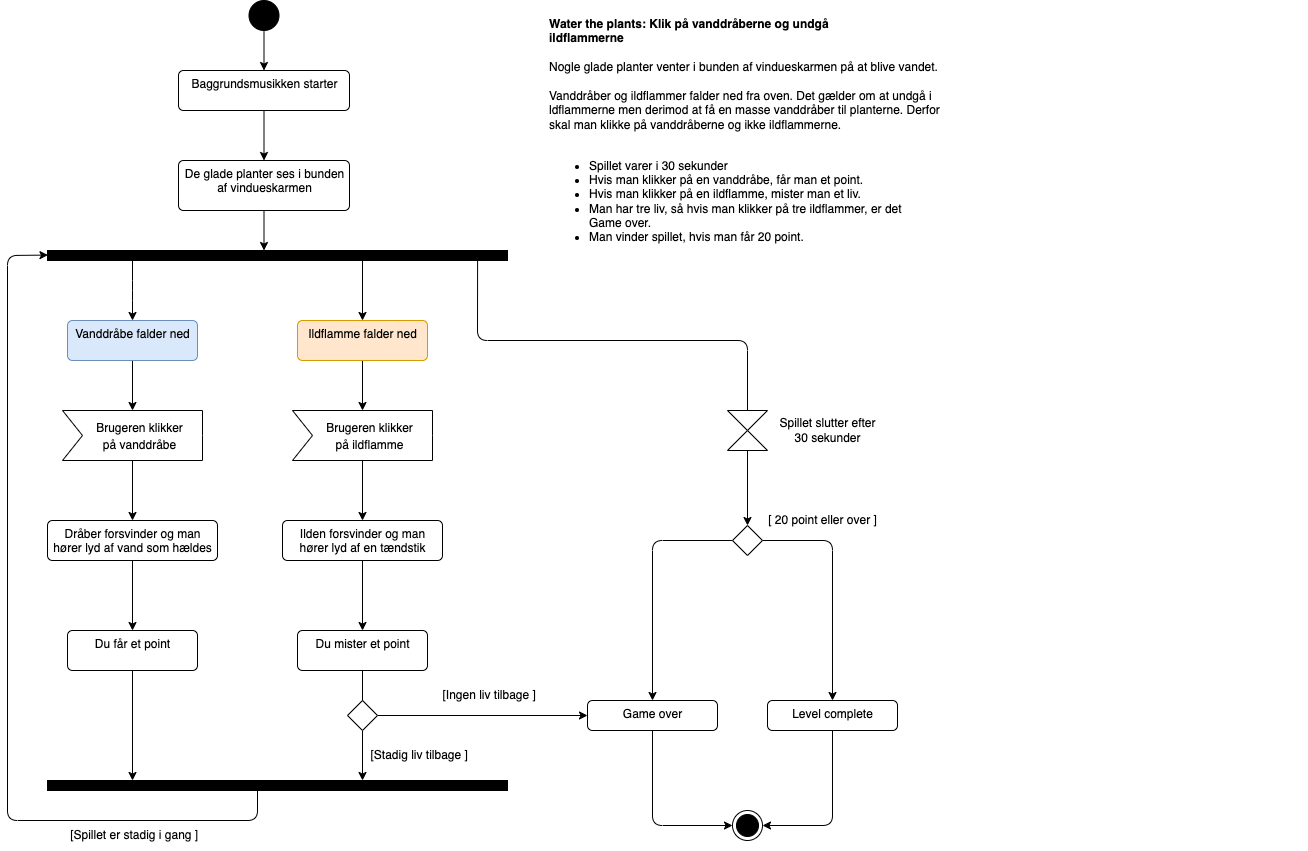

The diagram above was exported from draw.io. Its source (the exported page's mxGraphModel, read from the mxfile embedded in the PNG):
<mxGraphModel dx="890" dy="647" grid="1" gridSize="10" guides="1" tooltips="1" connect="1" arrows="1" fold="1" page="1" pageScale="1" pageWidth="827" pageHeight="1169" math="0" shadow="0">
  <root>
    <mxCell id="0" />
    <mxCell id="1" parent="0" />
    <mxCell id="2" value="" style="edgeStyle=none;html=1;" parent="1" source="3" target="6" edge="1">
      <mxGeometry relative="1" as="geometry" />
    </mxCell>
    <mxCell id="3" value="" style="ellipse;fillColor=strokeColor;" parent="1" vertex="1">
      <mxGeometry x="391.5" y="80" width="30" height="30" as="geometry" />
    </mxCell>
    <mxCell id="4" value="" style="ellipse;html=1;shape=endState;fillColor=strokeColor;" parent="1" vertex="1">
      <mxGeometry x="875" y="890" width="30" height="30" as="geometry" />
    </mxCell>
    <mxCell id="5" value="" style="edgeStyle=none;html=1;" parent="1" source="6" target="8" edge="1">
      <mxGeometry relative="1" as="geometry" />
    </mxCell>
    <mxCell id="6" value="Baggrundsmusikken starter" style="html=1;align=center;verticalAlign=top;rounded=1;absoluteArcSize=1;arcSize=10;dashed=0;" parent="1" vertex="1">
      <mxGeometry x="321" y="150" width="171" height="40" as="geometry" />
    </mxCell>
    <mxCell id="7" value="" style="edgeStyle=none;html=1;" parent="1" source="8" edge="1">
      <mxGeometry relative="1" as="geometry">
        <mxPoint x="406.5" y="330" as="targetPoint" />
      </mxGeometry>
    </mxCell>
    <mxCell id="8" value="De glade planter ses i bunden &lt;br&gt;af vindueskarmen" style="html=1;align=center;verticalAlign=top;rounded=1;absoluteArcSize=1;arcSize=10;dashed=0;" parent="1" vertex="1">
      <mxGeometry x="321" y="240" width="171" height="50" as="geometry" />
    </mxCell>
    <mxCell id="9" value="" style="edgeStyle=none;html=1;fontSize=12;" parent="1" source="10" target="13" edge="1">
      <mxGeometry relative="1" as="geometry" />
    </mxCell>
    <mxCell id="10" value="" style="shape=collate;whiteSpace=wrap;html=1;" parent="1" vertex="1">
      <mxGeometry x="870" y="490" width="40" height="40" as="geometry" />
    </mxCell>
    <mxCell id="11" style="edgeStyle=none;html=1;entryX=0.5;entryY=0;entryDx=0;entryDy=0;" parent="1" source="13" target="31" edge="1">
      <mxGeometry relative="1" as="geometry">
        <Array as="points">
          <mxPoint x="795" y="620" />
        </Array>
      </mxGeometry>
    </mxCell>
    <mxCell id="12" style="edgeStyle=none;html=1;entryX=0.5;entryY=0;entryDx=0;entryDy=0;" parent="1" source="13" target="34" edge="1">
      <mxGeometry relative="1" as="geometry">
        <Array as="points">
          <mxPoint x="975" y="620" />
        </Array>
      </mxGeometry>
    </mxCell>
    <mxCell id="13" value="" style="rhombus;" parent="1" vertex="1">
      <mxGeometry x="875" y="605" width="30" height="30" as="geometry" />
    </mxCell>
    <mxCell id="14" style="edgeStyle=none;html=1;entryX=0.5;entryY=0;entryDx=0;entryDy=0;fontSize=12;" parent="1" source="15" target="20" edge="1">
      <mxGeometry relative="1" as="geometry" />
    </mxCell>
    <mxCell id="15" value="" style="html=1;points=[];perimeter=orthogonalPerimeter;fillColor=strokeColor;direction=south;" parent="1" vertex="1">
      <mxGeometry x="190" y="330" width="460" height="10" as="geometry" />
    </mxCell>
    <mxCell id="16" value="" style="edgeStyle=none;html=1;fontSize=12;" parent="1" source="15" target="18" edge="1">
      <mxGeometry relative="1" as="geometry">
        <mxPoint x="260" y="380" as="sourcePoint" />
        <mxPoint x="240" y="380" as="targetPoint" />
        <Array as="points">
          <mxPoint x="275" y="370" />
        </Array>
      </mxGeometry>
    </mxCell>
    <mxCell id="17" value="" style="edgeStyle=none;html=1;fontSize=12;" parent="1" source="18" target="22" edge="1">
      <mxGeometry relative="1" as="geometry" />
    </mxCell>
    <mxCell id="18" value="Vanddråbe falder ned" style="html=1;align=center;verticalAlign=top;rounded=1;absoluteArcSize=1;arcSize=10;dashed=0;fillColor=#dae8fc;strokeColor=#6c8ebf;" parent="1" vertex="1">
      <mxGeometry x="210" y="400" width="130" height="40" as="geometry" />
    </mxCell>
    <mxCell id="19" value="" style="edgeStyle=none;html=1;fontSize=12;" parent="1" source="20" target="24" edge="1">
      <mxGeometry relative="1" as="geometry" />
    </mxCell>
    <mxCell id="20" value="Ildflamme falder ned" style="html=1;align=center;verticalAlign=top;rounded=1;absoluteArcSize=1;arcSize=10;dashed=0;fillColor=#ffe6cc;strokeColor=#d79b00;" parent="1" vertex="1">
      <mxGeometry x="440" y="400" width="130" height="40" as="geometry" />
    </mxCell>
    <mxCell id="21" value="" style="edgeStyle=none;html=1;fontSize=12;" parent="1" source="22" target="26" edge="1">
      <mxGeometry relative="1" as="geometry" />
    </mxCell>
    <mxCell id="22" value="&lt;font style=&quot;font-size: 12px;&quot;&gt;Brugeren klikker&lt;br&gt;på vanddråbe&lt;/font&gt;" style="html=1;shape=mxgraph.infographic.ribbonSimple;notch1=20;notch2=0;align=center;verticalAlign=middle;fontSize=14;fontStyle=0;fillColor=#FFFFFF;flipH=0;spacingRight=0;spacingLeft=14;" parent="1" vertex="1">
      <mxGeometry x="205" y="490" width="140" height="50" as="geometry" />
    </mxCell>
    <mxCell id="23" value="" style="edgeStyle=none;html=1;fontSize=12;" parent="1" source="24" target="28" edge="1">
      <mxGeometry relative="1" as="geometry" />
    </mxCell>
    <mxCell id="24" value="&lt;font style=&quot;font-size: 12px;&quot;&gt;Brugeren klikker&lt;br&gt;på ildflamme&lt;/font&gt;" style="html=1;shape=mxgraph.infographic.ribbonSimple;notch1=20;notch2=0;align=center;verticalAlign=middle;fontSize=14;fontStyle=0;fillColor=#FFFFFF;flipH=0;spacingRight=0;spacingLeft=14;" parent="1" vertex="1">
      <mxGeometry x="435" y="490" width="140" height="50" as="geometry" />
    </mxCell>
    <mxCell id="25" style="edgeStyle=none;html=1;entryX=0.5;entryY=0;entryDx=0;entryDy=0;strokeWidth=1;fontSize=12;" parent="1" source="26" target="38" edge="1">
      <mxGeometry relative="1" as="geometry" />
    </mxCell>
    <mxCell id="26" value="Dråber forsvinder og man&lt;br&gt;hører lyd af vand som hældes&lt;br&gt;" style="html=1;align=center;verticalAlign=top;rounded=1;absoluteArcSize=1;arcSize=10;dashed=0;" parent="1" vertex="1">
      <mxGeometry x="190" y="600" width="170" height="40" as="geometry" />
    </mxCell>
    <mxCell id="27" style="edgeStyle=none;html=1;strokeWidth=1;fontSize=12;" parent="1" source="28" target="39" edge="1">
      <mxGeometry relative="1" as="geometry" />
    </mxCell>
    <mxCell id="28" value="Ilden forsvinder og man&lt;br&gt;hører lyd af en tændstik" style="html=1;align=center;verticalAlign=top;rounded=1;absoluteArcSize=1;arcSize=10;dashed=0;" parent="1" vertex="1">
      <mxGeometry x="425" y="600" width="160" height="40" as="geometry" />
    </mxCell>
    <mxCell id="29" value="Spillet slutter efter&lt;br&gt;30 sekunder" style="text;html=1;align=center;verticalAlign=middle;resizable=0;points=[];autosize=1;strokeColor=none;fillColor=none;fontSize=12;" parent="1" vertex="1">
      <mxGeometry x="910" y="490" width="120" height="40" as="geometry" />
    </mxCell>
    <mxCell id="30" style="edgeStyle=none;html=1;entryX=0;entryY=0.5;entryDx=0;entryDy=0;" parent="1" source="31" target="4" edge="1">
      <mxGeometry relative="1" as="geometry">
        <Array as="points">
          <mxPoint x="795" y="905" />
        </Array>
      </mxGeometry>
    </mxCell>
    <mxCell id="31" value="Game over" style="html=1;align=center;verticalAlign=top;rounded=1;absoluteArcSize=1;arcSize=10;dashed=0;" parent="1" vertex="1">
      <mxGeometry x="730" y="780" width="130" height="30" as="geometry" />
    </mxCell>
    <mxCell id="32" value="" style="endArrow=none;startArrow=none;endFill=0;startFill=0;endSize=8;html=1;verticalAlign=bottom;labelBackgroundColor=none;strokeWidth=1;fontSize=12;exitX=1.044;exitY=0.065;exitDx=0;exitDy=0;exitPerimeter=0;entryX=0.5;entryY=0;entryDx=0;entryDy=0;" parent="1" source="15" target="10" edge="1">
      <mxGeometry width="160" relative="1" as="geometry">
        <mxPoint x="650" y="419.44" as="sourcePoint" />
        <mxPoint x="800" y="419" as="targetPoint" />
        <Array as="points">
          <mxPoint x="620" y="420" />
          <mxPoint x="890" y="420" />
        </Array>
      </mxGeometry>
    </mxCell>
    <mxCell id="33" style="edgeStyle=none;html=1;entryX=1;entryY=0.5;entryDx=0;entryDy=0;strokeWidth=1;fontFamily=Helvetica;fontSize=12;" parent="1" source="34" target="4" edge="1">
      <mxGeometry relative="1" as="geometry">
        <Array as="points">
          <mxPoint x="975" y="905" />
        </Array>
      </mxGeometry>
    </mxCell>
    <mxCell id="34" value="Level complete" style="html=1;align=center;verticalAlign=top;rounded=1;absoluteArcSize=1;arcSize=10;dashed=0;" parent="1" vertex="1">
      <mxGeometry x="910" y="780" width="130" height="30" as="geometry" />
    </mxCell>
    <mxCell id="35" value="&lt;br&gt;&lt;br&gt;" style="text;html=1;align=left;verticalAlign=middle;resizable=0;points=[];autosize=1;strokeColor=none;fillColor=none;fontSize=12;" parent="1" vertex="1">
      <mxGeometry x="1430" y="390" width="20" height="40" as="geometry" />
    </mxCell>
    <mxCell id="36" value="[ 20 point eller over ]" style="text;html=1;align=center;verticalAlign=middle;resizable=0;points=[];autosize=1;strokeColor=none;fillColor=none;fontSize=12;" parent="1" vertex="1">
      <mxGeometry x="900" y="585" width="130" height="30" as="geometry" />
    </mxCell>
    <mxCell id="37" value="" style="edgeStyle=none;html=1;" parent="1" source="38" target="41" edge="1">
      <mxGeometry relative="1" as="geometry" />
    </mxCell>
    <mxCell id="38" value="Du får et point" style="html=1;align=center;verticalAlign=top;rounded=1;absoluteArcSize=1;arcSize=10;dashed=0;" parent="1" vertex="1">
      <mxGeometry x="210" y="710" width="130" height="40" as="geometry" />
    </mxCell>
    <mxCell id="39" value="Du mister et point" style="html=1;align=center;verticalAlign=top;rounded=1;absoluteArcSize=1;arcSize=10;dashed=0;" parent="1" vertex="1">
      <mxGeometry x="440" y="710" width="130" height="40" as="geometry" />
    </mxCell>
    <mxCell id="40" style="edgeStyle=none;html=1;entryX=0.457;entryY=0.999;entryDx=0;entryDy=0;entryPerimeter=0;strokeWidth=1;fontFamily=Helvetica;fontSize=12;" parent="1" source="41" target="15" edge="1">
      <mxGeometry relative="1" as="geometry">
        <Array as="points">
          <mxPoint x="400" y="900" />
          <mxPoint x="150" y="900" />
          <mxPoint x="150" y="335" />
        </Array>
      </mxGeometry>
    </mxCell>
    <mxCell id="41" value="" style="html=1;points=[];perimeter=orthogonalPerimeter;fillColor=strokeColor;direction=south;" parent="1" vertex="1">
      <mxGeometry x="190" y="860" width="460" height="10" as="geometry" />
    </mxCell>
    <mxCell id="42" value="&lt;p style=&quot;margin: 0in;&quot;&gt;&lt;/p&gt;&lt;div style=&quot;text-align: justify;&quot;&gt;&lt;span style=&quot;font-weight: bold; background-color: initial;&quot;&gt;Water the plants: Klik på vanddråberne og undgå&lt;/span&gt;&lt;/div&gt;&lt;span style=&quot;font-weight: bold;&quot;&gt;&lt;div style=&quot;text-align: justify;&quot;&gt;&lt;span style=&quot;background-color: initial;&quot;&gt;ildflammerne&lt;/span&gt;&lt;/div&gt;&lt;div style=&quot;text-align: justify;&quot;&gt;&lt;span style=&quot;background-color: initial;&quot;&gt;&lt;br&gt;&lt;/span&gt;&lt;/div&gt;&lt;/span&gt;&lt;p style=&quot;text-align: justify; margin: 0in;&quot;&gt;&lt;font style=&quot;font-size: 12px;&quot;&gt;Nogle glade planter venter i bunden af vindueskarmen på at blive vandet.&lt;/font&gt;&lt;/p&gt;&lt;font style=&quot;&quot;&gt;&lt;div style=&quot;text-align: justify;&quot;&gt;&lt;br&gt;&lt;/div&gt;&lt;/font&gt;&lt;p style=&quot;text-align: justify; margin: 0in;&quot;&gt;&lt;font style=&quot;font-size: 12px;&quot;&gt;Vanddråber og ildflammer falder ned fra oven. Det gælder om at undgå i&lt;/font&gt;&lt;/p&gt;&lt;p style=&quot;text-align: justify; margin: 0in;&quot;&gt;&lt;font style=&quot;font-size: 12px;&quot;&gt;ldflammerne men derimod at få en masse vanddråber til planterne. Derfor&amp;nbsp;&lt;/font&gt;&lt;/p&gt;&lt;p style=&quot;text-align: justify; margin: 0in;&quot;&gt;&lt;span style=&quot;background-color: initial;&quot;&gt;skal man klikke på vanddråberne og ikke ildflammerne.&lt;/span&gt;&lt;/p&gt;&lt;p style=&quot;text-align: justify; margin: 0in;&quot;&gt;&lt;span style=&quot;background-color: initial; text-align: left;&quot;&gt;&lt;br&gt;&lt;/span&gt;&lt;/p&gt;&lt;ul&gt;&lt;li&gt;&lt;span style=&quot;background-color: initial; text-align: left;&quot;&gt;Spillet varer i 30 sekunder&lt;/span&gt;&lt;/li&gt;&lt;li&gt;Hvis man klikker på en vanddråbe, får man et point.&lt;/li&gt;&lt;li&gt;Hvis man klikker på en ildflamme, mister man et liv.&lt;/li&gt;&lt;li&gt;Man har tre liv, så hvis man klikker på tre ildflammer, er det&lt;br/&gt;              Game over.&lt;/li&gt;&lt;li&gt;Man vinder spillet, hvis man får 20 point.&lt;/li&gt;&lt;/ul&gt;" style="text;whiteSpace=wrap;html=1;" parent="1" vertex="1">
      <mxGeometry x="690" y="90" width="415" height="260" as="geometry" />
    </mxCell>
    <mxCell id="43" value="" style="edgeStyle=none;html=1;fontFamily=Helvetica;fontSize=12;" parent="1" source="45" target="41" edge="1">
      <mxGeometry relative="1" as="geometry" />
    </mxCell>
    <mxCell id="44" style="edgeStyle=none;html=1;entryX=0;entryY=0.5;entryDx=0;entryDy=0;strokeWidth=1;fontFamily=Helvetica;fontSize=12;" parent="1" source="45" target="31" edge="1">
      <mxGeometry relative="1" as="geometry" />
    </mxCell>
    <mxCell id="45" value="" style="rhombus;" parent="1" vertex="1">
      <mxGeometry x="490" y="780" width="30" height="30" as="geometry" />
    </mxCell>
    <mxCell id="46" value="" style="endArrow=none;startArrow=none;endFill=0;startFill=0;endSize=8;html=1;verticalAlign=bottom;labelBackgroundColor=none;strokeWidth=1;fontFamily=Helvetica;fontSize=12;exitX=0.5;exitY=1;exitDx=0;exitDy=0;entryX=0.5;entryY=0;entryDx=0;entryDy=0;" parent="1" source="39" target="45" edge="1">
      <mxGeometry width="160" relative="1" as="geometry">
        <mxPoint x="390" y="700" as="sourcePoint" />
        <mxPoint x="550" y="700" as="targetPoint" />
      </mxGeometry>
    </mxCell>
    <mxCell id="47" value="&amp;nbsp;[Ingen liv tilbage ]" style="text;html=1;align=center;verticalAlign=middle;resizable=0;points=[];autosize=1;strokeColor=none;fillColor=none;fontSize=12;fontFamily=Helvetica;" parent="1" vertex="1">
      <mxGeometry x="570" y="760" width="120" height="30" as="geometry" />
    </mxCell>
    <mxCell id="48" value="&amp;nbsp;[Stadig liv tilbage ]" style="text;html=1;align=center;verticalAlign=middle;resizable=0;points=[];autosize=1;strokeColor=none;fillColor=none;fontSize=12;fontFamily=Helvetica;" parent="1" vertex="1">
      <mxGeometry x="500" y="820" width="120" height="30" as="geometry" />
    </mxCell>
    <mxCell id="49" value="&amp;nbsp;[Spillet er stadig i gang ]" style="text;html=1;align=center;verticalAlign=middle;resizable=0;points=[];autosize=1;strokeColor=none;fillColor=none;fontSize=12;fontFamily=Helvetica;" parent="1" vertex="1">
      <mxGeometry x="200" y="900" width="150" height="30" as="geometry" />
    </mxCell>
  </root>
</mxGraphModel>